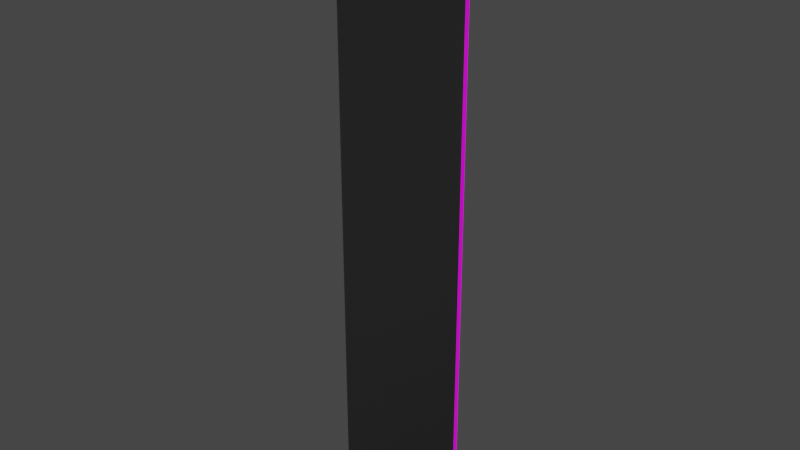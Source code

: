 # Source: Vallademaderadestruida1.blend  (saved by Blender 2.80.75; exported with 4.5.12 LTS)
import bpy
from mathutils import Matrix  # noqa: F401  (used for matrix-valued properties, if any)

bpy.ops.wm.read_factory_settings(use_empty=True)
scene = bpy.context.scene
scene.name = 'Scene'

# ---- collections
col_collection = bpy.data.collections.new('Collection'); scene.collection.children.link(col_collection)

# ---- images (referenced by path relative to the original .blend; pixels are not part of the script)
import os
ASSET_DIR = os.environ.get("B2B_ASSET_DIR", "")  # directory of the original .blend (textures are referenced by path, not embedded)
HERE = os.path.dirname(os.path.abspath(__file__))  # packed textures are extracted next to this script under _unpacked/

def load_image(name, relpath, width, height, colorspace="sRGB"):
    """Load a texture the original file referenced (path relative to the .blend, or extracted next to this script)."""
    p = next((c for c in (os.path.join(HERE, relpath), os.path.join(ASSET_DIR, relpath)) if relpath and os.path.exists(c)), "")
    if p:
        img = bpy.data.images.load(p, check_existing=True)
        img.name = name
    else:  # same state as the original file: an image datablock whose file is absent (Cycles renders it pink)
        img = bpy.data.images.new(name, width, height)
        img.source = "FILE"
        img.filepath = "//" + (relpath or name)
    img.colorspace_settings.name = colorspace
    return img
img_textura_de_madera_jpg = load_image('textura de madera.jpg', 'textura de madera.jpg', 1024, 1024, 'sRGB')
img_textura_de_madera_normal_png = load_image('Textura de madera normal.png', 'Textura de madera normal.png', 1024, 1024, 'Non-Color')

# ---- materials (node trees are filled in below, after node groups)
mat_material = bpy.data.materials.new('Material')
mat_material.alpha_threshold = 0.0
mat_material.use_transparent_shadow = False
mat_material.line_color = (0.0, 0.0, 0.0, 1.0)

# ---- material node trees
mat_material.use_nodes = True; mat_material.node_tree.nodes.clear()
_N = mat_material.node_tree.nodes; _L = mat_material.node_tree.links
n0 = _N.new('ShaderNodeOutputMaterial'); n0.name = 'Material Output'; n0.location = (300, 300)
n1 = _N.new('ShaderNodeBsdfPrincipled'); n1.name = 'Principled BSDF'; n1.location = (10, 300)
n1.distribution = 'GGX'
n1.subsurface_method = 'BURLEY'
n1.inputs[2].default_value = 0.4
n1.inputs[3].default_value = 1.45
n1.inputs[27].default_value = (0.0, 0.0, 0.0, 1.0)
n1.inputs[28].default_value = 1.0
n2 = _N.new('ShaderNodeTexImage'); n2.name = 'Image Texture'; n2.location = (-467, 235)
n2.image = img_textura_de_madera_jpg
n3 = _N.new('ShaderNodeTexImage'); n3.name = 'Image Texture.001'; n3.location = (-453, -165)
n3.image = img_textura_de_madera_normal_png
_L.new(n1.outputs[0], n0.inputs[0])
_L.new(n2.outputs[0], n1.inputs[0])
_L.new(n3.outputs[0], n1.inputs[5])
n0.is_active_output = True

# ---- world
world_world = bpy.data.worlds.new('World'); scene.world = world_world
world_world.use_nodes = True; world_world.node_tree.nodes.clear()
_N = world_world.node_tree.nodes; _L = world_world.node_tree.links
n0 = _N.new('ShaderNodeOutputWorld'); n0.name = 'World Output'; n0.location = (300, 300)
n1 = _N.new('ShaderNodeBackground'); n1.name = 'Background'; n1.location = (10, 300)
n1.inputs[0].default_value = (0.05088, 0.05088, 0.05088, 1.0)
_L.new(n1.outputs[0], n0.inputs[0])
n0.is_active_output = True
world_world.color = (0.05088, 0.05088, 0.05088)
world_world.use_sun_shadow = False
world_world.sun_shadow_jitter_overblur = 0.0

# ---- meshes
me_cube = bpy.data.meshes.new('Cube')
me_cube.from_pydata([(0.3135, 1.377, -0.01117), (0.3135, -1.377, -0.01117), (0.3135, 1.377, 0.01117), (0.3135, -1.377, 0.01117), (-0.3135, 1.377, -0.01117), (-0.3135, -1.377, -0.01117), (-0.3135, 1.377, 0.01117), (-0.3135, -1.377, 0.01117), (-0.3135, 0.1796, 0.01117), (0.3135, 0.2563, -0.01117), (-0.3135, 0.194, -0.01117), (0.1934, 0.367, -0.01117), (0.1699, 0.3052, -0.01117), (0.1194, 0.3704, -0.01117), (0.06925, 0.3006, -0.01117), (0.03864, 0.2092, -0.01117), (-0.00367, 0.2466, -0.01117), (-0.01722, 0.2147, -0.01117), (-0.04446, 0.1506, -0.01117), (-0.09527, 0.1931, -0.01117), (-0.1251, 0.1516, -0.01117), (-0.2067, 0.1653, -0.01117), (-0.2689, 0.227, -0.01117), (0.3135, 0.04771, 0.01117), (-0.2014, 0.2005, 0.01117), (-0.1937, 0.1708, 0.01117), (-0.1659, 0.1678, 0.01117), (-0.1483, 0.1883, 0.01117), (-0.1209, 0.2057, 0.01117), (-0.05137, 0.1063, 0.01117), (-0.007285, 0.02773, 0.01117), (0.03861, 0.07955, 0.01117), (0.1005, 0.05149, 0.01117), (0.1352, 0.01169, 0.01117), (0.1977, 0.05949, 0.01117), (0.3135, 0.1267, -0.01117)], [], [(0, 4, 6, 2), (3, 23, 34, 33, 32, 31, 30, 29, 28, 27, 26, 25, 24, 8, 7), (7, 8, 10, 5), (5, 1, 3, 7), (1, 35, 23, 3), (5, 10, 22, 21, 20, 19, 18, 17, 16, 15, 14, 13, 12, 11, 9, 35, 1)])
_uv = me_cube.uv_layers.new(name='UVMap')
_uv.uv.foreach_set('vector', [0.3333, 0.6667, 0.3333, 1.0, 4.967e-08, 1.0, 0.0, 0.6667, 0.3333, 0.6667, 0.3333, 0.4942, 0.3949, 0.4928, 0.4282, 0.4986, 0.4466, 0.4938, 0.4795, 0.4904, 0.5039, 0.4966, 0.5273, 0.4871, 0.5642, 0.4751, 0.5789, 0.4772, 0.5882, 0.4797, 0.603, 0.4793, 0.607, 0.4757, 0.6667, 0.4783, 0.6667, 0.6667, 0.6667, 0.3333, 0.4783, 0.3333, 0.4765, 2.267e-08, 0.6667, 0.0, 1.0, 0.3333, 0.6667, 0.3333, 0.6667, 2.98e-08, 1.0, 0.0, 0.3333, 0.3333, 0.1513, 0.3333, 0.1609, 4.625e-08, 0.3333, 0.0, 0.3333, 0.6667, 0.1432, 0.6667, 0.1392, 0.6429, 0.1467, 0.6099, 0.1483, 0.5665, 0.1433, 0.5506, 0.1484, 0.5236, 0.1407, 0.5092, 0.1368, 0.502, 0.1414, 0.4795, 0.1303, 0.4632, 0.1219, 0.4365, 0.1297, 0.4097, 0.1223, 0.3972, 0.1356, 0.3333, 0.1513, 0.3333, 0.3333, 0.3333])
me_cube.materials.append(mat_material)
me_cube.use_remesh_preserve_volume = False
me_cube.use_remesh_preserve_attributes = False
me_cube.use_mirror_vertex_groups = False
me_cube.update()
me_cube_001 = bpy.data.meshes.new('Cube.001')
me_cube_001.from_pydata([(0.3135, 1.377, -0.01117), (0.3135, 1.377, 0.01117), (-0.3135, 1.377, -0.01117), (-0.3135, 1.377, 0.01117), (-0.3135, 0.1796, 0.01117), (0.3135, 0.2563, -0.01117), (-0.3135, 0.194, -0.01117), (0.1934, 0.367, -0.01117), (0.1699, 0.3052, -0.01117), (0.1194, 0.3704, -0.01117), (0.06925, 0.3006, -0.01117), (0.03864, 0.2092, -0.01117), (-0.00367, 0.2466, -0.01117), (-0.01722, 0.2147, -0.01117), (-0.04446, 0.1506, -0.01117), (-0.09527, 0.1931, -0.01117), (-0.1251, 0.1516, -0.01117), (-0.2067, 0.1653, -0.01117), (-0.2689, 0.227, -0.01117), (0.3135, 0.04771, 0.01117), (-0.2014, 0.2005, 0.01117), (-0.1937, 0.1708, 0.01117), (-0.1659, 0.1678, 0.01117), (-0.1483, 0.1883, 0.01117), (-0.1209, 0.2057, 0.01117), (-0.05137, 0.1063, 0.01117), (-0.007285, 0.02773, 0.01117), (0.03861, 0.07955, 0.01117), (0.1005, 0.05149, 0.01117), (0.1352, 0.01169, 0.01117), (0.1977, 0.05949, 0.01117), (0.3135, 0.1267, -0.01117)], [], [(6, 4, 3, 2), (5, 7, 8, 9, 10, 11, 12, 13, 14, 15, 16, 17, 18, 6, 2, 0), (4, 20, 21, 22, 23, 24, 25, 26, 27, 28, 29, 30, 19, 1, 3), (19, 31, 5, 0, 1)])
_uv = me_cube_001.uv_layers.new(name='UVMap')
_uv.uv.foreach_set('vector', [0.4765, 2.267e-08, 0.4783, 0.3333, 0.3333, 0.3333, 0.3333, 3.974e-08, 0.1356, 0.3333, 0.1223, 0.3972, 0.1297, 0.4097, 0.1219, 0.4365, 0.1303, 0.4632, 0.1414, 0.4795, 0.1368, 0.502, 0.1407, 0.5092, 0.1484, 0.5236, 0.1433, 0.5506, 0.1483, 0.5665, 0.1467, 0.6099, 0.1392, 0.6429, 0.1432, 0.6667, 3.974e-08, 0.6667, 0.0, 0.3333, 0.6667, 0.4783, 0.607, 0.4757, 0.603, 0.4793, 0.5882, 0.4797, 0.5789, 0.4772, 0.5642, 0.4751, 0.5273, 0.4871, 0.5039, 0.4966, 0.4795, 0.4904, 0.4466, 0.4938, 0.4282, 0.4986, 0.3949, 0.4928, 0.3333, 0.4942, 0.3333, 0.3333, 0.6667, 0.3333, 0.1609, 4.625e-08, 0.1513, 0.3333, 0.1357, 0.3333, 1.291e-07, 0.3333, 0.0, 8.941e-08])
me_cube_001.materials.append(mat_material)
me_cube_001.use_remesh_preserve_volume = False
me_cube_001.use_remesh_preserve_attributes = False
me_cube_001.use_mirror_vertex_groups = False
me_cube_001.update()

# ---- objects
ob_cube = bpy.data.objects.new('Cube', me_cube)
ob_cube_001 = bpy.data.objects.new('Cube.001', me_cube_001)

# ---- transforms, parenting, visibility, modifiers, constraints
ob_cube.location = (0.0, 0.0, 0.0)
ob_cube.rotation_euler = (1.571, -0.0, 0.0)
ob_cube.lock_rotations_4d = False
ob_cube.empty_display_type = 'ARROWS'
ob_cube.lineart.crease_threshold = 0.0
ob_cube_001.location = (0.0, 0.0, 0.0)
ob_cube_001.rotation_euler = (1.571, -0.0, 0.0)
ob_cube_001.lock_rotations_4d = False
ob_cube_001.empty_display_type = 'ARROWS'
ob_cube_001.lineart.crease_threshold = 0.0

# ---- collection membership
col_collection.objects.link(ob_cube)
col_collection.objects.link(ob_cube_001)

# ---- scene / render settings (as saved in the file)
scene.frame_start = 1; scene.frame_end = 250; scene.frame_set(1)
scene.render.engine = 'BLENDER_EEVEE_NEXT'
scene.cycles.use_denoising = False
scene.cycles.samples = 128
scene.cycles.sampling_pattern = 'TABULATED_SOBOL'
scene.cycles.use_adaptive_sampling = False
scene.cycles.use_light_tree = False
scene.view_settings.view_transform = 'Filmic'
bpy.context.view_layer.update()

# ---- added for rendering (the .blend has no active camera and no usable light): camera, sun
cam_auto = bpy.data.cameras.new('AutoCamera')
cam_auto.lens = 50.0
cam_auto.sensor_width = 36.0
cam_auto.clip_end = 1000.0
ob_auto_camera = bpy.data.objects.new('AutoCamera', cam_auto)
scene.collection.objects.link(ob_auto_camera)
ob_auto_camera.location = (2.61396, -3.13675, 2.09117)
ob_auto_camera.rotation_euler = (1.09748, -7.21219e-08, 0.694738)
scene.camera = ob_auto_camera
light_auto_sun = bpy.data.lights.new('AutoSun', 'SUN')
light_auto_sun.energy = 3.0
light_auto_sun.angle = 0.0523599
ob_auto_sun = bpy.data.objects.new('AutoSun', light_auto_sun)
scene.collection.objects.link(ob_auto_sun)
ob_auto_sun.rotation_euler = (0.872665, 0.174533, 0.523599)
bpy.context.view_layer.update()
